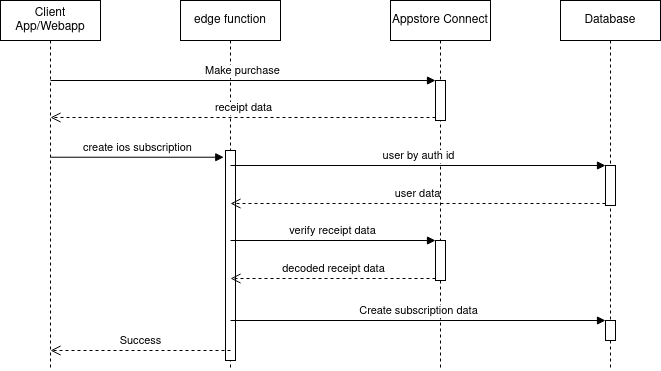

The diagram above was exported from draw.io. Its source (the exported page's mxGraphModel, read from the mxfile embedded in the PNG):
<mxGraphModel dx="651" dy="377" grid="1" gridSize="10" guides="1" tooltips="1" connect="1" arrows="1" fold="1" page="1" pageScale="1" pageWidth="850" pageHeight="1100" math="0" shadow="0">
  <root>
    <mxCell id="0" />
    <mxCell id="1" parent="0" />
    <mxCell id="4KjLV7181k6918Qzdof9-2" value="&lt;div&gt;Client App/Webapp&lt;/div&gt;" style="shape=umlLifeline;perimeter=lifelinePerimeter;whiteSpace=wrap;html=1;container=1;collapsible=0;recursiveResize=0;outlineConnect=0;" vertex="1" parent="1">
      <mxGeometry x="70" y="70" width="100" height="370" as="geometry" />
    </mxCell>
    <mxCell id="4KjLV7181k6918Qzdof9-3" value="&lt;div&gt;edge function&lt;/div&gt;" style="shape=umlLifeline;perimeter=lifelinePerimeter;whiteSpace=wrap;html=1;container=1;collapsible=0;recursiveResize=0;outlineConnect=0;" vertex="1" parent="1">
      <mxGeometry x="250" y="70" width="100" height="370" as="geometry" />
    </mxCell>
    <mxCell id="4KjLV7181k6918Qzdof9-9" value="" style="html=1;points=[];perimeter=orthogonalPerimeter;" vertex="1" parent="4KjLV7181k6918Qzdof9-3">
      <mxGeometry x="45" y="150" width="10" height="210" as="geometry" />
    </mxCell>
    <mxCell id="4KjLV7181k6918Qzdof9-4" value="&lt;div&gt;Appstore Connect&lt;/div&gt;" style="shape=umlLifeline;perimeter=lifelinePerimeter;whiteSpace=wrap;html=1;container=1;collapsible=0;recursiveResize=0;outlineConnect=0;" vertex="1" parent="1">
      <mxGeometry x="460" y="70" width="100" height="370" as="geometry" />
    </mxCell>
    <mxCell id="4KjLV7181k6918Qzdof9-6" value="" style="html=1;points=[];perimeter=orthogonalPerimeter;" vertex="1" parent="4KjLV7181k6918Qzdof9-4">
      <mxGeometry x="45" y="80" width="10" height="40" as="geometry" />
    </mxCell>
    <mxCell id="4KjLV7181k6918Qzdof9-11" value="" style="html=1;points=[];perimeter=orthogonalPerimeter;" vertex="1" parent="4KjLV7181k6918Qzdof9-4">
      <mxGeometry x="45" y="240" width="10" height="40" as="geometry" />
    </mxCell>
    <mxCell id="4KjLV7181k6918Qzdof9-7" value="Make purchase" style="html=1;verticalAlign=bottom;endArrow=block;entryX=0;entryY=0;rounded=0;" edge="1" target="4KjLV7181k6918Qzdof9-6" parent="1" source="4KjLV7181k6918Qzdof9-2">
      <mxGeometry relative="1" as="geometry">
        <mxPoint x="320" y="230" as="sourcePoint" />
      </mxGeometry>
    </mxCell>
    <mxCell id="4KjLV7181k6918Qzdof9-8" value="&lt;div&gt;receipt data&lt;/div&gt;" style="html=1;verticalAlign=bottom;endArrow=open;dashed=1;endSize=8;rounded=0;exitX=0;exitY=0.925;exitDx=0;exitDy=0;exitPerimeter=0;" edge="1" source="4KjLV7181k6918Qzdof9-6" parent="1" target="4KjLV7181k6918Qzdof9-2">
      <mxGeometry relative="1" as="geometry">
        <mxPoint x="320" y="306" as="targetPoint" />
      </mxGeometry>
    </mxCell>
    <mxCell id="4KjLV7181k6918Qzdof9-10" value="create ios subscription" style="html=1;verticalAlign=bottom;startArrow=none;endArrow=block;startSize=8;rounded=0;entryX=-0.171;entryY=0.032;entryDx=0;entryDy=0;entryPerimeter=0;startFill=0;" edge="1" target="4KjLV7181k6918Qzdof9-9" parent="1" source="4KjLV7181k6918Qzdof9-2">
      <mxGeometry relative="1" as="geometry">
        <mxPoint x="120.02380952380952" y="260" as="sourcePoint" />
      </mxGeometry>
    </mxCell>
    <mxCell id="4KjLV7181k6918Qzdof9-12" value="&lt;div&gt;verify receipt data&lt;/div&gt;" style="html=1;verticalAlign=bottom;endArrow=block;entryX=0;entryY=0;rounded=0;" edge="1" target="4KjLV7181k6918Qzdof9-11" parent="1" source="4KjLV7181k6918Qzdof9-3">
      <mxGeometry relative="1" as="geometry">
        <mxPoint x="435" y="240" as="sourcePoint" />
      </mxGeometry>
    </mxCell>
    <mxCell id="4KjLV7181k6918Qzdof9-13" value="&lt;div&gt;decoded receipt data&lt;/div&gt;" style="html=1;verticalAlign=bottom;endArrow=open;dashed=1;endSize=8;exitX=0;exitY=0.95;rounded=0;" edge="1" source="4KjLV7181k6918Qzdof9-11" parent="1" target="4KjLV7181k6918Qzdof9-3">
      <mxGeometry relative="1" as="geometry">
        <mxPoint x="435" y="316" as="targetPoint" />
      </mxGeometry>
    </mxCell>
    <mxCell id="4KjLV7181k6918Qzdof9-14" value="&lt;div&gt;Database&lt;/div&gt;" style="shape=umlLifeline;perimeter=lifelinePerimeter;whiteSpace=wrap;html=1;container=1;collapsible=0;recursiveResize=0;outlineConnect=0;" vertex="1" parent="1">
      <mxGeometry x="630" y="70" width="100" height="370" as="geometry" />
    </mxCell>
    <mxCell id="4KjLV7181k6918Qzdof9-16" value="" style="html=1;points=[];perimeter=orthogonalPerimeter;" vertex="1" parent="4KjLV7181k6918Qzdof9-14">
      <mxGeometry x="45" y="165" width="10" height="40" as="geometry" />
    </mxCell>
    <mxCell id="4KjLV7181k6918Qzdof9-19" value="" style="html=1;points=[];perimeter=orthogonalPerimeter;" vertex="1" parent="4KjLV7181k6918Qzdof9-14">
      <mxGeometry x="45" y="320" width="10" height="20" as="geometry" />
    </mxCell>
    <mxCell id="4KjLV7181k6918Qzdof9-17" value="user by auth id" style="html=1;verticalAlign=bottom;endArrow=block;entryX=0;entryY=0;rounded=0;" edge="1" target="4KjLV7181k6918Qzdof9-16" parent="1" source="4KjLV7181k6918Qzdof9-3">
      <mxGeometry relative="1" as="geometry">
        <mxPoint x="605" y="220" as="sourcePoint" />
      </mxGeometry>
    </mxCell>
    <mxCell id="4KjLV7181k6918Qzdof9-18" value="user data" style="html=1;verticalAlign=bottom;endArrow=open;dashed=1;endSize=8;exitX=0;exitY=0.95;rounded=0;" edge="1" source="4KjLV7181k6918Qzdof9-16" parent="1" target="4KjLV7181k6918Qzdof9-3">
      <mxGeometry relative="1" as="geometry">
        <mxPoint x="600" y="260" as="targetPoint" />
      </mxGeometry>
    </mxCell>
    <mxCell id="4KjLV7181k6918Qzdof9-20" value="Create subscription data" style="html=1;verticalAlign=bottom;endArrow=block;entryX=0;entryY=0;rounded=0;" edge="1" target="4KjLV7181k6918Qzdof9-19" parent="1">
      <mxGeometry relative="1" as="geometry">
        <mxPoint x="300.0238095238095" y="390" as="sourcePoint" />
      </mxGeometry>
    </mxCell>
    <mxCell id="4KjLV7181k6918Qzdof9-22" value="Success" style="html=1;verticalAlign=bottom;endArrow=open;dashed=1;endSize=8;rounded=0;" edge="1" parent="1" target="4KjLV7181k6918Qzdof9-2">
      <mxGeometry relative="1" as="geometry">
        <mxPoint x="300" y="420" as="sourcePoint" />
        <mxPoint x="220" y="420" as="targetPoint" />
      </mxGeometry>
    </mxCell>
  </root>
</mxGraphModel>